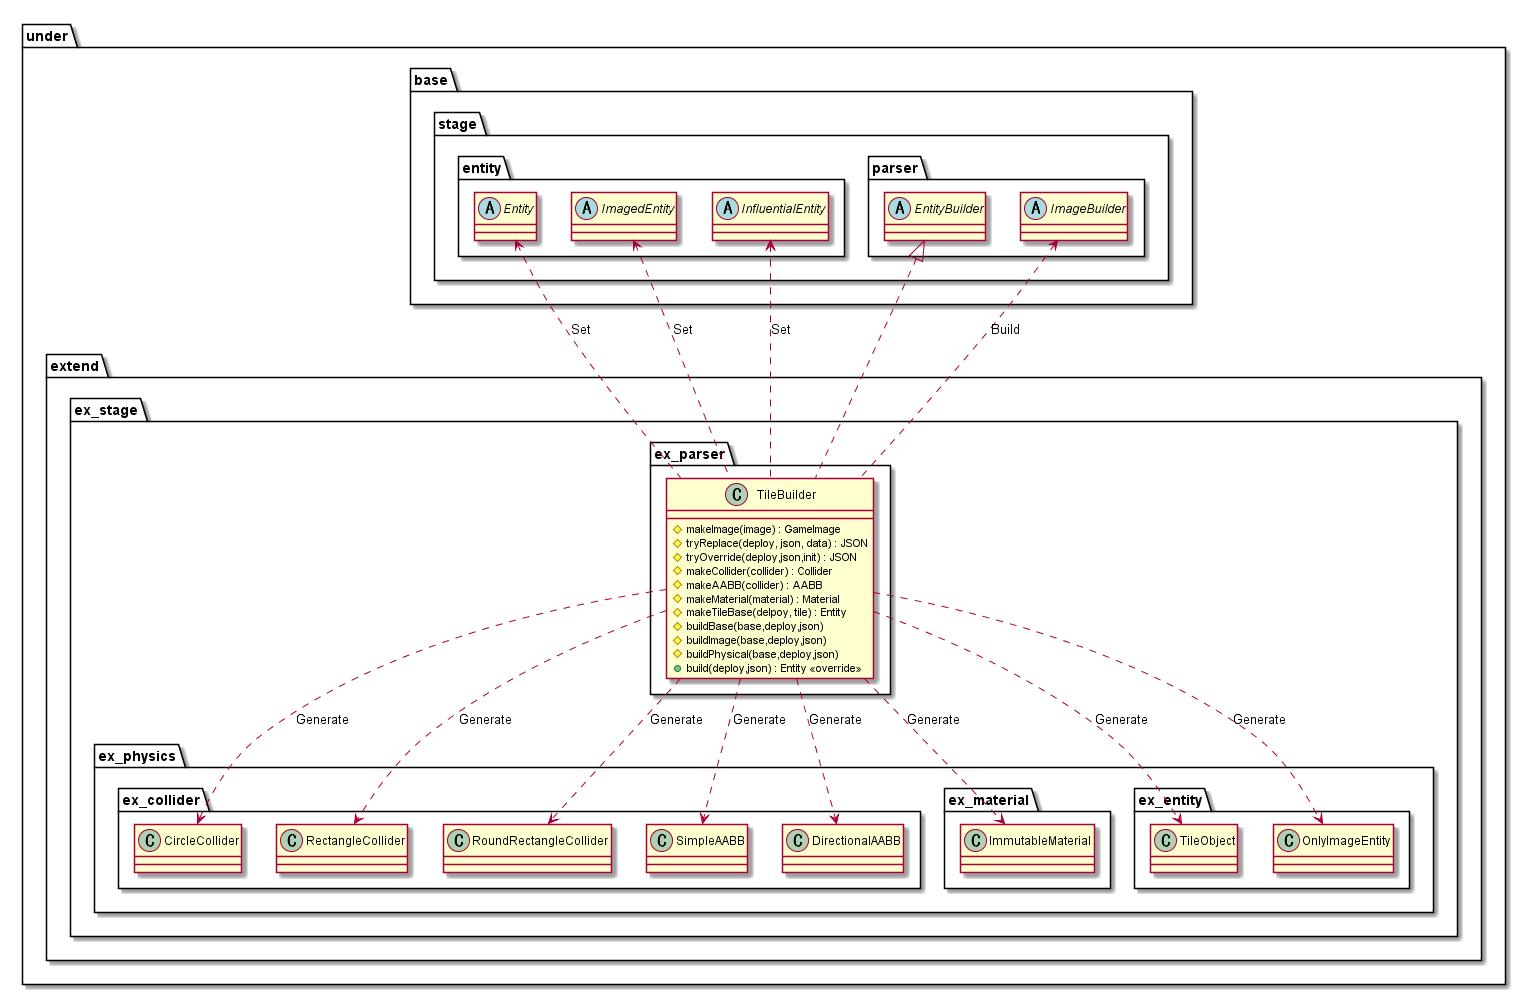

The diagram above was rendered by PlantUML. Its source (embedded in the PNG):
@startuml ParserTile

package under {
    package extend {
        package ex_stage {
            package ex_parser {
                class TileBuilder {
                    #makeImage(image) : GameImage
                    #tryReplace(deploy, json, data) : JSON
                    #tryOverride(deploy,json,init) : JSON
                    #makeCollider(collider) : Collider
                    #makeAABB(collider) : AABB
                    #makeMaterial(material) : Material
                    #makeTileBase(delpoy, tile) : Entity
                    #buildBase(base,deploy,json)
                    #buildImage(base,deploy,json)
                    #buildPhysical(base,deploy,json)
                    +build(deploy,json) : Entity <<override>>
                }
            }
        }
    }
}

package under {
    package base {
        package stage {
            package entity {
                abstract Entity
                abstract ImagedEntity
                abstract InfluentialEntity
            }
            package parser {
                abstract EntityBuilder
                abstract ImageBuilder
            }
        }
    }
    package extend {
        package ex_stage {
            package ex_physics {
                package ex_collider {
                    class CircleCollider
                    class RectangleCollider
                    class RoundRectangleCollider
                    class SimpleAABB
                    class DirectionalAABB
                }
                package ex_material {
                    class ImmutableMaterial
                }
                package ex_entity {
                    class TileObject
                    class OnlyImageEntity
                }
            }
        }

    }
}

TileBuilder ..> RectangleCollider : Generate
TileBuilder ..> CircleCollider : Generate
TileBuilder ..> RoundRectangleCollider : Generate
TileBuilder ..> SimpleAABB : Generate
TileBuilder ..> DirectionalAABB : Generate
TileBuilder ..> ImmutableMaterial : Generate
TileBuilder ..> TileObject : Generate
TileBuilder ..> OnlyImageEntity : Generate
Entity <.. TileBuilder : Set
ImagedEntity <.. TileBuilder : Set
InfluentialEntity <.. TileBuilder : Set
ImageBuilder <.. TileBuilder : Build

EntityBuilder <|.. TileBuilder

@enduml